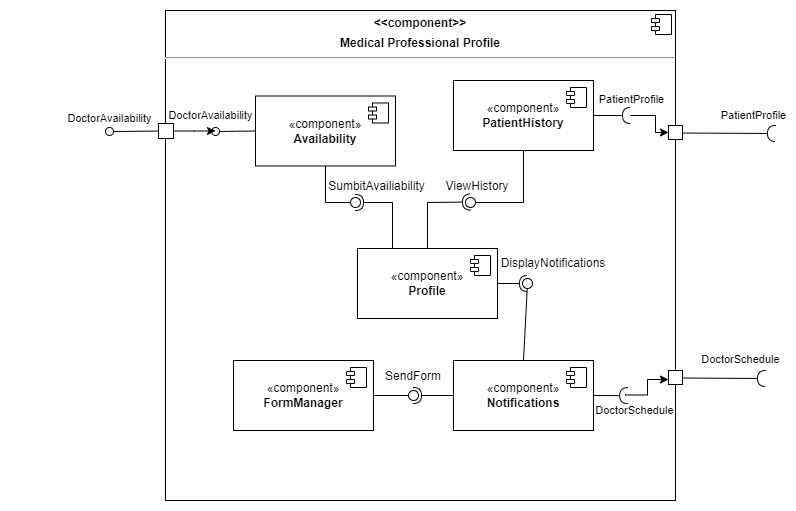

The diagram above was exported from draw.io. Its source (the exported page's mxGraphModel, read from the mxfile embedded in the PNG):
<mxGraphModel dx="1434" dy="750" grid="1" gridSize="10" guides="1" tooltips="1" connect="1" arrows="1" fold="1" page="1" pageScale="1" pageWidth="1100" pageHeight="850" background="none" math="0" shadow="0">
  <root>
    <mxCell id="0" />
    <mxCell id="1" parent="0" />
    <mxCell id="lpX2XApsvJclECuOutFU-6" value="&lt;p style=&quot;margin:0px;margin-top:6px;text-align:center;&quot;&gt;&lt;b&gt;&amp;lt;&amp;lt;component&amp;gt;&amp;gt;&lt;/b&gt;&lt;/p&gt;&lt;p style=&quot;margin:0px;margin-top:6px;text-align:center;&quot;&gt;&lt;b&gt;Medical Professional Profile&lt;/b&gt;&lt;/p&gt;&lt;hr&gt;&lt;p style=&quot;margin:0px;margin-left:8px;&quot;&gt;&lt;br&gt;&lt;/p&gt;" style="align=left;overflow=fill;html=1;dropTarget=0;whiteSpace=wrap;" parent="1" vertex="1">
      <mxGeometry x="260" y="40" width="510" height="490" as="geometry" />
    </mxCell>
    <mxCell id="lpX2XApsvJclECuOutFU-7" value="" style="shape=component;jettyWidth=8;jettyHeight=4;" parent="lpX2XApsvJclECuOutFU-6" vertex="1">
      <mxGeometry x="1" width="20" height="20" relative="1" as="geometry">
        <mxPoint x="-24" y="4" as="offset" />
      </mxGeometry>
    </mxCell>
    <mxCell id="lpX2XApsvJclECuOutFU-12" value="" style="rounded=0;orthogonalLoop=1;jettySize=auto;html=1;endArrow=halfCircle;endFill=0;endSize=6;strokeWidth=1;sketch=0;fontSize=12;curved=1;exitX=1;exitY=0.25;exitDx=0;exitDy=0;" parent="1" source="lpX2XApsvJclECuOutFU-6" edge="1">
      <mxGeometry relative="1" as="geometry">
        <mxPoint x="870" y="250" as="sourcePoint" />
        <mxPoint x="870" y="163" as="targetPoint" />
      </mxGeometry>
    </mxCell>
    <mxCell id="lpX2XApsvJclECuOutFU-14" value="PatientProfile" style="edgeLabel;html=1;align=center;verticalAlign=middle;resizable=0;points=[];" parent="lpX2XApsvJclECuOutFU-12" vertex="1" connectable="0">
      <mxGeometry x="0.5684" y="-4" relative="1" as="geometry">
        <mxPoint y="-22" as="offset" />
      </mxGeometry>
    </mxCell>
    <mxCell id="lpX2XApsvJclECuOutFU-13" value="" style="ellipse;whiteSpace=wrap;html=1;align=center;aspect=fixed;fillColor=none;strokeColor=none;resizable=0;perimeter=centerPerimeter;rotatable=0;allowArrows=0;points=[];outlineConnect=1;" parent="1" vertex="1">
      <mxGeometry x="538" y="270" width="10" height="10" as="geometry" />
    </mxCell>
    <mxCell id="lpX2XApsvJclECuOutFU-15" value="" style="whiteSpace=wrap;html=1;aspect=fixed;" parent="1" vertex="1">
      <mxGeometry x="763" y="155" width="14" height="14" as="geometry" />
    </mxCell>
    <mxCell id="lpX2XApsvJclECuOutFU-22" style="edgeStyle=orthogonalEdgeStyle;rounded=0;orthogonalLoop=1;jettySize=auto;html=1;entryX=0;entryY=0.5;entryDx=0;entryDy=0;exitX=0.12;exitY=0.52;exitDx=0;exitDy=0;exitPerimeter=0;" parent="1" source="lpX2XApsvJclECuOutFU-27" target="lpX2XApsvJclECuOutFU-15" edge="1">
      <mxGeometry relative="1" as="geometry">
        <mxPoint x="730" y="150" as="sourcePoint" />
      </mxGeometry>
    </mxCell>
    <mxCell id="lpX2XApsvJclECuOutFU-20" value="«component»&lt;br&gt;&lt;b&gt;PatientHistory&lt;/b&gt;" style="html=1;dropTarget=0;whiteSpace=wrap;" parent="1" vertex="1">
      <mxGeometry x="548" y="110" width="140" height="70" as="geometry" />
    </mxCell>
    <mxCell id="lpX2XApsvJclECuOutFU-21" value="" style="shape=module;jettyWidth=8;jettyHeight=4;" parent="lpX2XApsvJclECuOutFU-20" vertex="1">
      <mxGeometry x="1" width="20" height="20" relative="1" as="geometry">
        <mxPoint x="-27" y="7" as="offset" />
      </mxGeometry>
    </mxCell>
    <mxCell id="lpX2XApsvJclECuOutFU-26" value="" style="rounded=0;orthogonalLoop=1;jettySize=auto;html=1;endArrow=halfCircle;endFill=0;endSize=6;strokeWidth=1;sketch=0;fontSize=12;curved=1;exitX=1;exitY=0.5;exitDx=0;exitDy=0;" parent="1" source="lpX2XApsvJclECuOutFU-20" target="lpX2XApsvJclECuOutFU-27" edge="1">
      <mxGeometry relative="1" as="geometry">
        <mxPoint x="625" y="275" as="sourcePoint" />
      </mxGeometry>
    </mxCell>
    <mxCell id="lpX2XApsvJclECuOutFU-27" value="" style="ellipse;whiteSpace=wrap;html=1;align=center;aspect=fixed;fillColor=none;strokeColor=none;resizable=0;perimeter=centerPerimeter;rotatable=0;allowArrows=0;points=[];outlineConnect=1;" parent="1" vertex="1">
      <mxGeometry x="720" y="140" width="10" height="10" as="geometry" />
    </mxCell>
    <mxCell id="lpX2XApsvJclECuOutFU-28" value="«component»&lt;br&gt;&lt;b&gt;Profile&lt;/b&gt;" style="html=1;dropTarget=0;whiteSpace=wrap;" parent="1" vertex="1">
      <mxGeometry x="452" y="278" width="140" height="70" as="geometry" />
    </mxCell>
    <mxCell id="lpX2XApsvJclECuOutFU-29" value="" style="shape=module;jettyWidth=8;jettyHeight=4;" parent="lpX2XApsvJclECuOutFU-28" vertex="1">
      <mxGeometry x="1" width="20" height="20" relative="1" as="geometry">
        <mxPoint x="-27" y="7" as="offset" />
      </mxGeometry>
    </mxCell>
    <mxCell id="ZxnuBTWhYzXRuVG-lCKm-1" style="edgeStyle=orthogonalEdgeStyle;rounded=0;orthogonalLoop=1;jettySize=auto;html=1;entryX=0;entryY=0.75;entryDx=0;entryDy=0;" parent="1" edge="1">
      <mxGeometry relative="1" as="geometry">
        <mxPoint x="720" y="423.5" as="sourcePoint" />
        <mxPoint x="763" y="409" as="targetPoint" />
        <Array as="points">
          <mxPoint x="720" y="424.5" />
          <mxPoint x="742" y="424.5" />
          <mxPoint x="742" y="409.5" />
        </Array>
      </mxGeometry>
    </mxCell>
    <mxCell id="lpX2XApsvJclECuOutFU-30" value="«component»&lt;br&gt;&lt;b&gt;Notifications&lt;/b&gt;" style="html=1;dropTarget=0;whiteSpace=wrap;" parent="1" vertex="1">
      <mxGeometry x="548" y="390" width="140" height="70" as="geometry" />
    </mxCell>
    <mxCell id="lpX2XApsvJclECuOutFU-31" value="" style="shape=module;jettyWidth=8;jettyHeight=4;" parent="lpX2XApsvJclECuOutFU-30" vertex="1">
      <mxGeometry x="1" width="20" height="20" relative="1" as="geometry">
        <mxPoint x="-27" y="7" as="offset" />
      </mxGeometry>
    </mxCell>
    <mxCell id="lpX2XApsvJclECuOutFU-32" value="«component»&lt;br&gt;&lt;b&gt;FormManager&lt;/b&gt;" style="html=1;dropTarget=0;whiteSpace=wrap;" parent="1" vertex="1">
      <mxGeometry x="328" y="390" width="140" height="70" as="geometry" />
    </mxCell>
    <mxCell id="lpX2XApsvJclECuOutFU-33" value="" style="shape=module;jettyWidth=8;jettyHeight=4;" parent="lpX2XApsvJclECuOutFU-32" vertex="1">
      <mxGeometry x="1" width="20" height="20" relative="1" as="geometry">
        <mxPoint x="-27" y="7" as="offset" />
      </mxGeometry>
    </mxCell>
    <mxCell id="lpX2XApsvJclECuOutFU-34" value="" style="rounded=0;orthogonalLoop=1;jettySize=auto;html=1;endArrow=halfCircle;endFill=0;endSize=6;strokeWidth=1;sketch=0;exitX=1;exitY=0.5;exitDx=0;exitDy=0;" parent="1" source="lpX2XApsvJclECuOutFU-28" edge="1">
      <mxGeometry relative="1" as="geometry">
        <mxPoint x="662" y="363" as="sourcePoint" />
        <mxPoint x="622" y="313" as="targetPoint" />
      </mxGeometry>
    </mxCell>
    <mxCell id="lpX2XApsvJclECuOutFU-35" value="" style="rounded=0;orthogonalLoop=1;jettySize=auto;html=1;endArrow=oval;endFill=0;sketch=0;sourcePerimeterSpacing=0;targetPerimeterSpacing=0;endSize=10;exitX=0.5;exitY=0;exitDx=0;exitDy=0;" parent="1" source="lpX2XApsvJclECuOutFU-30" edge="1">
      <mxGeometry relative="1" as="geometry">
        <mxPoint x="622" y="295" as="sourcePoint" />
        <mxPoint x="622" y="313" as="targetPoint" />
      </mxGeometry>
    </mxCell>
    <mxCell id="lpX2XApsvJclECuOutFU-36" value="" style="ellipse;whiteSpace=wrap;html=1;align=center;aspect=fixed;fillColor=none;strokeColor=none;resizable=0;perimeter=centerPerimeter;rotatable=0;allowArrows=0;points=[];outlineConnect=1;" parent="1" vertex="1">
      <mxGeometry x="625" y="308" width="10" height="10" as="geometry" />
    </mxCell>
    <mxCell id="lpX2XApsvJclECuOutFU-37" value="" style="rounded=0;orthogonalLoop=1;jettySize=auto;html=1;endArrow=halfCircle;endFill=0;endSize=6;strokeWidth=1;sketch=0;exitX=0;exitY=0.5;exitDx=0;exitDy=0;" parent="1" source="lpX2XApsvJclECuOutFU-30" edge="1">
      <mxGeometry relative="1" as="geometry">
        <mxPoint x="548" y="365" as="sourcePoint" />
        <mxPoint x="508" y="425" as="targetPoint" />
      </mxGeometry>
    </mxCell>
    <mxCell id="lpX2XApsvJclECuOutFU-40" value="" style="rounded=0;orthogonalLoop=1;jettySize=auto;html=1;endArrow=halfCircle;endFill=0;endSize=6;strokeWidth=1;sketch=0;fontSize=12;curved=1;exitX=1;exitY=0.75;exitDx=0;exitDy=0;" parent="1" source="lpX2XApsvJclECuOutFU-6" edge="1">
      <mxGeometry relative="1" as="geometry">
        <mxPoint x="875" y="335" as="sourcePoint" />
        <mxPoint x="860" y="408" as="targetPoint" />
      </mxGeometry>
    </mxCell>
    <mxCell id="lpX2XApsvJclECuOutFU-42" value="DoctorSchedule" style="edgeLabel;html=1;align=center;verticalAlign=middle;resizable=0;points=[];" parent="lpX2XApsvJclECuOutFU-40" vertex="1" connectable="0">
      <mxGeometry x="0.4534" y="-1" relative="1" as="geometry">
        <mxPoint y="-20" as="offset" />
      </mxGeometry>
    </mxCell>
    <mxCell id="lpX2XApsvJclECuOutFU-41" value="" style="ellipse;whiteSpace=wrap;html=1;align=center;aspect=fixed;fillColor=none;strokeColor=none;resizable=0;perimeter=centerPerimeter;rotatable=0;allowArrows=0;points=[];outlineConnect=1;" parent="1" vertex="1">
      <mxGeometry x="850" y="330" width="10" height="10" as="geometry" />
    </mxCell>
    <mxCell id="lpX2XApsvJclECuOutFU-43" value="" style="whiteSpace=wrap;html=1;aspect=fixed;" parent="1" vertex="1">
      <mxGeometry x="763" y="400" width="14" height="14" as="geometry" />
    </mxCell>
    <mxCell id="lpX2XApsvJclECuOutFU-44" value="" style="rounded=0;orthogonalLoop=1;jettySize=auto;html=1;endArrow=halfCircle;endFill=0;endSize=6;strokeWidth=1;sketch=0;fontSize=12;curved=1;exitX=1;exitY=0.5;exitDx=0;exitDy=0;entryX=0.922;entryY=0.786;entryDx=0;entryDy=0;entryPerimeter=0;" parent="1" source="lpX2XApsvJclECuOutFU-30" edge="1">
      <mxGeometry relative="1" as="geometry">
        <mxPoint x="685" y="445" as="sourcePoint" />
        <mxPoint x="722.22" y="425.1400000000001" as="targetPoint" />
      </mxGeometry>
    </mxCell>
    <mxCell id="lpX2XApsvJclECuOutFU-45" value="" style="ellipse;whiteSpace=wrap;html=1;align=center;aspect=fixed;fillColor=none;strokeColor=none;resizable=0;perimeter=centerPerimeter;rotatable=0;allowArrows=0;points=[];outlineConnect=1;" parent="1" vertex="1">
      <mxGeometry x="668" y="440" width="10" height="10" as="geometry" />
    </mxCell>
    <mxCell id="lpX2XApsvJclECuOutFU-47" value="" style="rounded=0;orthogonalLoop=1;jettySize=auto;html=1;endArrow=oval;endFill=0;sketch=0;sourcePerimeterSpacing=0;targetPerimeterSpacing=0;endSize=10;exitX=1;exitY=0.5;exitDx=0;exitDy=0;" parent="1" source="lpX2XApsvJclECuOutFU-32" edge="1">
      <mxGeometry relative="1" as="geometry">
        <mxPoint x="488" y="355" as="sourcePoint" />
        <mxPoint x="508" y="425" as="targetPoint" />
      </mxGeometry>
    </mxCell>
    <mxCell id="lpX2XApsvJclECuOutFU-48" value="«component»&lt;br&gt;&lt;b&gt;Availability&lt;/b&gt;" style="html=1;dropTarget=0;whiteSpace=wrap;" parent="1" vertex="1">
      <mxGeometry x="350" y="125.5" width="140" height="70" as="geometry" />
    </mxCell>
    <mxCell id="lpX2XApsvJclECuOutFU-49" value="" style="shape=module;jettyWidth=8;jettyHeight=4;" parent="lpX2XApsvJclECuOutFU-48" vertex="1">
      <mxGeometry x="1" width="20" height="20" relative="1" as="geometry">
        <mxPoint x="-27" y="7" as="offset" />
      </mxGeometry>
    </mxCell>
    <mxCell id="lpX2XApsvJclECuOutFU-60" style="edgeStyle=orthogonalEdgeStyle;rounded=0;orthogonalLoop=1;jettySize=auto;html=1;" parent="1" source="lpX2XApsvJclECuOutFU-51" edge="1">
      <mxGeometry relative="1" as="geometry">
        <mxPoint x="310" y="160.5" as="targetPoint" />
      </mxGeometry>
    </mxCell>
    <mxCell id="lpX2XApsvJclECuOutFU-51" value="" style="html=1;rounded=0;" parent="1" vertex="1">
      <mxGeometry x="253" y="153" width="15" height="15" as="geometry" />
    </mxCell>
    <mxCell id="lpX2XApsvJclECuOutFU-52" value="" style="endArrow=none;html=1;rounded=0;align=center;verticalAlign=top;endFill=0;labelBackgroundColor=none;endSize=2;" parent="1" source="lpX2XApsvJclECuOutFU-51" target="lpX2XApsvJclECuOutFU-53" edge="1">
      <mxGeometry relative="1" as="geometry" />
    </mxCell>
    <mxCell id="lpX2XApsvJclECuOutFU-53" value="DoctorAvailability" style="ellipse;html=1;fontSize=11;align=center;fillColor=none;points=[];aspect=fixed;resizable=0;verticalAlign=bottom;labelPosition=center;verticalLabelPosition=top;flipH=1;" parent="1" vertex="1">
      <mxGeometry x="200" y="157" width="8" height="8" as="geometry" />
    </mxCell>
    <mxCell id="lpX2XApsvJclECuOutFU-58" value="" style="html=1;verticalAlign=bottom;labelBackgroundColor=none;endArrow=oval;endFill=0;endSize=8;rounded=0;exitX=0;exitY=0.5;exitDx=0;exitDy=0;" parent="1" source="lpX2XApsvJclECuOutFU-48" edge="1">
      <mxGeometry width="160" relative="1" as="geometry">
        <mxPoint x="120" y="240" as="sourcePoint" />
        <mxPoint x="310" y="161" as="targetPoint" />
      </mxGeometry>
    </mxCell>
    <mxCell id="lpX2XApsvJclECuOutFU-59" value="&lt;font style=&quot;font-size: 11px;&quot;&gt;DoctorAvailability&lt;/font&gt;" style="edgeLabel;html=1;align=center;verticalAlign=middle;resizable=0;points=[];fontSize=11;" parent="lpX2XApsvJclECuOutFU-58" vertex="1" connectable="0">
      <mxGeometry x="0.4305" y="1" relative="1" as="geometry">
        <mxPoint x="-17" y="-17" as="offset" />
      </mxGeometry>
    </mxCell>
    <mxCell id="lpX2XApsvJclECuOutFU-61" value="SendForm" style="text;strokeColor=none;align=center;fillColor=none;html=1;verticalAlign=middle;whiteSpace=wrap;rounded=0;" parent="1" vertex="1">
      <mxGeometry x="478" y="396" width="60" height="19" as="geometry" />
    </mxCell>
    <mxCell id="lpX2XApsvJclECuOutFU-63" value="DisplayNotifications" style="text;strokeColor=none;align=center;fillColor=none;html=1;verticalAlign=middle;whiteSpace=wrap;rounded=0;" parent="1" vertex="1">
      <mxGeometry x="592" y="283" width="112" height="19" as="geometry" />
    </mxCell>
    <mxCell id="ZxnuBTWhYzXRuVG-lCKm-5" value="" style="ellipse;whiteSpace=wrap;html=1;align=center;aspect=fixed;fillColor=none;strokeColor=none;resizable=0;perimeter=centerPerimeter;rotatable=0;allowArrows=0;points=[];outlineConnect=1;" parent="1" vertex="1">
      <mxGeometry x="563" y="230" width="10" height="10" as="geometry" />
    </mxCell>
    <mxCell id="ZxnuBTWhYzXRuVG-lCKm-6" value="ViewHistory" style="text;strokeColor=none;align=center;fillColor=none;html=1;verticalAlign=middle;whiteSpace=wrap;rounded=0;" parent="1" vertex="1">
      <mxGeometry x="542" y="206" width="60" height="19" as="geometry" />
    </mxCell>
    <mxCell id="ZxnuBTWhYzXRuVG-lCKm-9" value="" style="ellipse;whiteSpace=wrap;html=1;align=center;aspect=fixed;fillColor=none;strokeColor=none;resizable=0;perimeter=centerPerimeter;rotatable=0;allowArrows=0;points=[];outlineConnect=1;" parent="1" vertex="1">
      <mxGeometry x="425" y="230" width="10" height="10" as="geometry" />
    </mxCell>
    <mxCell id="ZxnuBTWhYzXRuVG-lCKm-12" value="" style="ellipse;whiteSpace=wrap;html=1;align=center;aspect=fixed;fillColor=none;strokeColor=none;resizable=0;perimeter=centerPerimeter;rotatable=0;allowArrows=0;points=[];outlineConnect=1;" parent="1" vertex="1">
      <mxGeometry x="663" y="230" width="10" height="10" as="geometry" />
    </mxCell>
    <mxCell id="ZxnuBTWhYzXRuVG-lCKm-19" value="" style="rounded=0;orthogonalLoop=1;jettySize=auto;html=1;endArrow=halfCircle;endFill=0;endSize=6;strokeWidth=1;sketch=0;exitX=0.5;exitY=0;exitDx=0;exitDy=0;" parent="1" source="lpX2XApsvJclECuOutFU-28" edge="1">
      <mxGeometry relative="1" as="geometry">
        <mxPoint x="545" y="231.5" as="sourcePoint" />
        <mxPoint x="565" y="231.5" as="targetPoint" />
        <Array as="points">
          <mxPoint x="522" y="232" />
        </Array>
      </mxGeometry>
    </mxCell>
    <mxCell id="ZxnuBTWhYzXRuVG-lCKm-20" value="" style="rounded=0;orthogonalLoop=1;jettySize=auto;html=1;endArrow=oval;endFill=0;sketch=0;sourcePerimeterSpacing=0;targetPerimeterSpacing=0;endSize=10;exitX=0.5;exitY=1;exitDx=0;exitDy=0;" parent="1" source="lpX2XApsvJclECuOutFU-20" edge="1">
      <mxGeometry relative="1" as="geometry">
        <mxPoint x="585" y="232" as="sourcePoint" />
        <mxPoint x="565" y="232" as="targetPoint" />
        <Array as="points">
          <mxPoint x="618" y="232" />
        </Array>
      </mxGeometry>
    </mxCell>
    <mxCell id="ZxnuBTWhYzXRuVG-lCKm-21" value="" style="ellipse;whiteSpace=wrap;html=1;align=center;aspect=fixed;fillColor=none;strokeColor=none;resizable=0;perimeter=centerPerimeter;rotatable=0;allowArrows=0;points=[];outlineConnect=1;" parent="1" vertex="1">
      <mxGeometry x="105" y="270" width="10" height="10" as="geometry" />
    </mxCell>
    <mxCell id="ZxnuBTWhYzXRuVG-lCKm-22" value="" style="rounded=0;orthogonalLoop=1;jettySize=auto;html=1;endArrow=halfCircle;endFill=0;endSize=6;strokeWidth=1;sketch=0;exitX=0.25;exitY=0;exitDx=0;exitDy=0;" parent="1" source="lpX2XApsvJclECuOutFU-28" target="ZxnuBTWhYzXRuVG-lCKm-24" edge="1">
      <mxGeometry relative="1" as="geometry">
        <mxPoint x="470" y="232" as="sourcePoint" />
        <Array as="points">
          <mxPoint x="487" y="232" />
        </Array>
      </mxGeometry>
    </mxCell>
    <mxCell id="ZxnuBTWhYzXRuVG-lCKm-23" value="" style="rounded=0;orthogonalLoop=1;jettySize=auto;html=1;endArrow=oval;endFill=0;sketch=0;sourcePerimeterSpacing=0;targetPerimeterSpacing=0;endSize=10;exitX=0.5;exitY=1;exitDx=0;exitDy=0;" parent="1" source="lpX2XApsvJclECuOutFU-48" target="ZxnuBTWhYzXRuVG-lCKm-24" edge="1">
      <mxGeometry relative="1" as="geometry">
        <mxPoint x="430" y="232" as="sourcePoint" />
        <Array as="points">
          <mxPoint x="420" y="232" />
        </Array>
      </mxGeometry>
    </mxCell>
    <mxCell id="ZxnuBTWhYzXRuVG-lCKm-24" value="" style="ellipse;whiteSpace=wrap;html=1;align=center;aspect=fixed;fillColor=none;strokeColor=none;resizable=0;perimeter=centerPerimeter;rotatable=0;allowArrows=0;points=[];outlineConnect=1;" parent="1" vertex="1">
      <mxGeometry x="445" y="227" width="10" height="10" as="geometry" />
    </mxCell>
    <mxCell id="ZxnuBTWhYzXRuVG-lCKm-25" value="SumbitAvailiability" style="text;strokeColor=none;align=center;fillColor=none;html=1;verticalAlign=middle;whiteSpace=wrap;rounded=0;" parent="1" vertex="1">
      <mxGeometry x="425" y="206" width="93" height="19" as="geometry" />
    </mxCell>
    <mxCell id="g2MZ0-lb3N7Sr8p72ey2-1" value="PatientProfile" style="edgeLabel;html=1;align=center;verticalAlign=middle;resizable=0;points=[];" parent="1" vertex="1" connectable="0">
      <mxGeometry x="725.999025268276" y="128.49994512602893" as="geometry" />
    </mxCell>
    <mxCell id="g2MZ0-lb3N7Sr8p72ey2-2" value="DoctorSchedule" style="edgeLabel;html=1;align=center;verticalAlign=middle;resizable=0;points=[];" parent="1" vertex="1" connectable="0">
      <mxGeometry x="728.0034414669756" y="439.00109010679614" as="geometry" />
    </mxCell>
  </root>
</mxGraphModel>